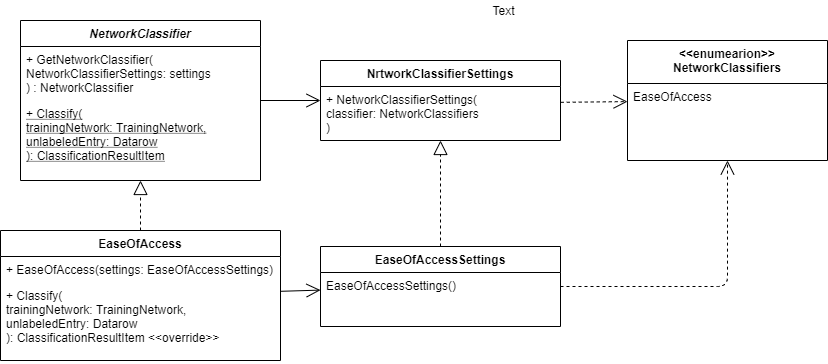

The diagram above was exported from draw.io. Its source (the exported page's mxGraphModel, read from the mxfile embedded in the PNG):
<mxGraphModel dx="1038" dy="499" grid="1" gridSize="10" guides="1" tooltips="1" connect="1" arrows="1" fold="1" page="1" pageScale="1" pageWidth="827" pageHeight="1169" math="0" shadow="0">
  <root>
    <mxCell id="0" />
    <mxCell id="1" parent="0" />
    <mxCell id="O1wywoVPQBAcSwasEsXG-1" value="&lt;&lt;enumearion&gt;&gt;&#10;NetworkClassifiers" style="swimlane;fontStyle=1;align=center;verticalAlign=top;childLayout=stackLayout;horizontal=1;startSize=43;horizontalStack=0;resizeParent=1;resizeParentMax=0;resizeLast=0;collapsible=1;marginBottom=0;" parent="1" vertex="1">
      <mxGeometry x="627" y="90" width="200" height="120" as="geometry" />
    </mxCell>
    <mxCell id="O1wywoVPQBAcSwasEsXG-2" value="EaseOfAccess" style="text;strokeColor=none;fillColor=none;align=left;verticalAlign=top;spacingLeft=4;spacingRight=4;overflow=hidden;rotatable=0;points=[[0,0.5],[1,0.5]];portConstraint=eastwest;" parent="O1wywoVPQBAcSwasEsXG-1" vertex="1">
      <mxGeometry y="43" width="200" height="77" as="geometry" />
    </mxCell>
    <mxCell id="O1wywoVPQBAcSwasEsXG-5" value="NetworkClassifier" style="swimlane;fontStyle=3;align=center;verticalAlign=top;childLayout=stackLayout;horizontal=1;startSize=26;horizontalStack=0;resizeParent=1;resizeParentMax=0;resizeLast=0;collapsible=1;marginBottom=0;" parent="1" vertex="1">
      <mxGeometry x="20" y="70" width="240" height="160" as="geometry" />
    </mxCell>
    <mxCell id="O1wywoVPQBAcSwasEsXG-6" value="+ GetNetworkClassifier(&#10;NetworkClassifierSettings: settings&#10;) : NetworkClassifier&#10;" style="text;strokeColor=none;fillColor=none;align=left;verticalAlign=top;spacingLeft=4;spacingRight=4;overflow=hidden;rotatable=0;points=[[0,0.5],[1,0.5]];portConstraint=eastwest;" parent="O1wywoVPQBAcSwasEsXG-5" vertex="1">
      <mxGeometry y="26" width="240" height="54" as="geometry" />
    </mxCell>
    <mxCell id="O1wywoVPQBAcSwasEsXG-16" value="+ Classify(&#10;trainingNetwork: TrainingNetwork,&#10;unlabeledEntry: Datarow&#10;): ClassificationResultItem" style="text;strokeColor=none;fillColor=none;align=left;verticalAlign=top;spacingLeft=4;spacingRight=4;overflow=hidden;rotatable=0;points=[[0,0.5],[1,0.5]];portConstraint=eastwest;fontStyle=4" parent="O1wywoVPQBAcSwasEsXG-5" vertex="1">
      <mxGeometry y="80" width="240" height="80" as="geometry" />
    </mxCell>
    <mxCell id="O1wywoVPQBAcSwasEsXG-17" value="" style="endArrow=open;endSize=12;dashed=1;html=1;exitX=1.001;exitY=0.293;exitDx=0;exitDy=0;exitPerimeter=0;" parent="1" source="O1wywoVPQBAcSwasEsXG-23" target="O1wywoVPQBAcSwasEsXG-1" edge="1">
      <mxGeometry width="160" relative="1" as="geometry">
        <mxPoint x="590" y="270" as="sourcePoint" />
        <mxPoint x="510" y="270" as="targetPoint" />
      </mxGeometry>
    </mxCell>
    <mxCell id="O1wywoVPQBAcSwasEsXG-22" value="NrtworkClassifierSettings" style="swimlane;fontStyle=1;align=center;verticalAlign=top;childLayout=stackLayout;horizontal=1;startSize=26;horizontalStack=0;resizeParent=1;resizeParentMax=0;resizeLast=0;collapsible=1;marginBottom=0;" parent="1" vertex="1">
      <mxGeometry x="320" y="110" width="240" height="80" as="geometry">
        <mxRectangle x="260" y="240" width="100" height="26" as="alternateBounds" />
      </mxGeometry>
    </mxCell>
    <mxCell id="O1wywoVPQBAcSwasEsXG-23" value="+ NetworkClassifierSettings(&#10;classifier: NetworkClassifiers&#10;)" style="text;strokeColor=none;fillColor=none;align=left;verticalAlign=top;spacingLeft=4;spacingRight=4;overflow=hidden;rotatable=0;points=[[0,0.5],[1,0.5]];portConstraint=eastwest;" parent="O1wywoVPQBAcSwasEsXG-22" vertex="1">
      <mxGeometry y="26" width="240" height="54" as="geometry" />
    </mxCell>
    <mxCell id="O1wywoVPQBAcSwasEsXG-26" value="" style="endArrow=open;endSize=12;html=1;" parent="1" source="O1wywoVPQBAcSwasEsXG-5" target="O1wywoVPQBAcSwasEsXG-22" edge="1">
      <mxGeometry width="160" relative="1" as="geometry">
        <mxPoint x="350" y="200" as="sourcePoint" />
        <mxPoint x="510" y="200" as="targetPoint" />
      </mxGeometry>
    </mxCell>
    <mxCell id="O1wywoVPQBAcSwasEsXG-27" value="EaseOfAccess" style="swimlane;fontStyle=1;align=center;verticalAlign=top;childLayout=stackLayout;horizontal=1;startSize=26;horizontalStack=0;resizeParent=1;resizeParentMax=0;resizeLast=0;collapsible=1;marginBottom=0;" parent="1" vertex="1">
      <mxGeometry y="280" width="280" height="130" as="geometry" />
    </mxCell>
    <mxCell id="O1wywoVPQBAcSwasEsXG-28" value="+ EaseOfAccess(settings: EaseOfAccessSettings)" style="text;strokeColor=none;fillColor=none;align=left;verticalAlign=top;spacingLeft=4;spacingRight=4;overflow=hidden;rotatable=0;points=[[0,0.5],[1,0.5]];portConstraint=eastwest;" parent="O1wywoVPQBAcSwasEsXG-27" vertex="1">
      <mxGeometry y="26" width="280" height="26" as="geometry" />
    </mxCell>
    <mxCell id="O1wywoVPQBAcSwasEsXG-32" value="+ Classify(&#10;trainingNetwork: TrainingNetwork,&#10;unlabeledEntry: Datarow&#10;): ClassificationResultItem &lt;&lt;override&gt;&gt;" style="text;strokeColor=none;fillColor=none;align=left;verticalAlign=top;spacingLeft=4;spacingRight=4;overflow=hidden;rotatable=0;points=[[0,0.5],[1,0.5]];portConstraint=eastwest;fontStyle=0" parent="O1wywoVPQBAcSwasEsXG-27" vertex="1">
      <mxGeometry y="52" width="280" height="78" as="geometry" />
    </mxCell>
    <mxCell id="O1wywoVPQBAcSwasEsXG-33" value="EaseOfAccessSettings" style="swimlane;fontStyle=1;align=center;verticalAlign=top;childLayout=stackLayout;horizontal=1;startSize=26;horizontalStack=0;resizeParent=1;resizeParentMax=0;resizeLast=0;collapsible=1;marginBottom=0;" parent="1" vertex="1">
      <mxGeometry x="320" y="296" width="240" height="80" as="geometry">
        <mxRectangle x="260" y="240" width="100" height="26" as="alternateBounds" />
      </mxGeometry>
    </mxCell>
    <mxCell id="O1wywoVPQBAcSwasEsXG-34" value="EaseOfAccessSettings()" style="text;strokeColor=none;fillColor=none;align=left;verticalAlign=top;spacingLeft=4;spacingRight=4;overflow=hidden;rotatable=0;points=[[0,0.5],[1,0.5]];portConstraint=eastwest;" parent="O1wywoVPQBAcSwasEsXG-33" vertex="1">
      <mxGeometry y="26" width="240" height="54" as="geometry" />
    </mxCell>
    <mxCell id="O1wywoVPQBAcSwasEsXG-35" value="" style="endArrow=block;dashed=1;endFill=0;endSize=12;html=1;" parent="1" source="O1wywoVPQBAcSwasEsXG-27" target="O1wywoVPQBAcSwasEsXG-5" edge="1">
      <mxGeometry width="160" relative="1" as="geometry">
        <mxPoint x="240" y="300" as="sourcePoint" />
        <mxPoint x="400" y="300" as="targetPoint" />
      </mxGeometry>
    </mxCell>
    <mxCell id="O1wywoVPQBAcSwasEsXG-36" value="" style="endArrow=block;dashed=1;endFill=0;endSize=12;html=1;" parent="1" source="O1wywoVPQBAcSwasEsXG-33" target="O1wywoVPQBAcSwasEsXG-22" edge="1">
      <mxGeometry width="160" relative="1" as="geometry">
        <mxPoint x="146.8446601941747" y="310" as="sourcePoint" />
        <mxPoint x="135.19417475728164" y="230" as="targetPoint" />
      </mxGeometry>
    </mxCell>
    <mxCell id="O1wywoVPQBAcSwasEsXG-37" value="" style="endArrow=open;endSize=12;html=1;" parent="1" source="O1wywoVPQBAcSwasEsXG-27" target="O1wywoVPQBAcSwasEsXG-33" edge="1">
      <mxGeometry width="160" relative="1" as="geometry">
        <mxPoint x="240" y="160" as="sourcePoint" />
        <mxPoint x="330" y="160" as="targetPoint" />
      </mxGeometry>
    </mxCell>
    <mxCell id="aa-5LX4w-XofmDWcAMGi-1" value="" style="endArrow=open;endSize=12;dashed=1;html=1;" parent="1" source="O1wywoVPQBAcSwasEsXG-33" target="O1wywoVPQBAcSwasEsXG-1" edge="1">
      <mxGeometry width="160" relative="1" as="geometry">
        <mxPoint x="570.24" y="161.822" as="sourcePoint" />
        <mxPoint x="637" y="161.0925881506356" as="targetPoint" />
        <Array as="points">
          <mxPoint x="727" y="336" />
        </Array>
      </mxGeometry>
    </mxCell>
    <mxCell id="aa-5LX4w-XofmDWcAMGi-2" value="Text" style="text;html=1;align=center;verticalAlign=middle;resizable=0;points=[];autosize=1;" parent="1" vertex="1">
      <mxGeometry x="483" y="50" width="40" height="20" as="geometry" />
    </mxCell>
  </root>
</mxGraphModel>